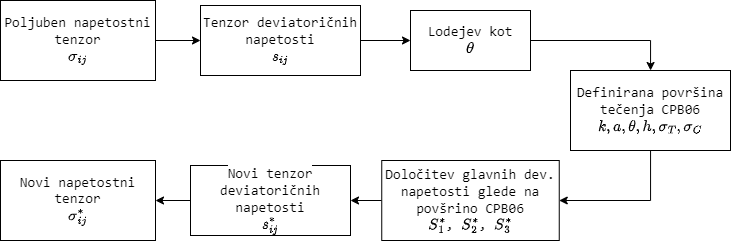

The diagram above was exported from draw.io. Its source (the exported page's mxGraphModel, read from the mxfile embedded in the PNG):
<mxGraphModel dx="1221" dy="764" grid="1" gridSize="10" guides="1" tooltips="1" connect="1" arrows="1" fold="1" page="1" pageScale="1" pageWidth="827" pageHeight="1169" math="1" shadow="0">
  <root>
    <mxCell id="0" />
    <mxCell id="1" parent="0" />
    <mxCell id="y9P1S-LPWJ5fcyuavw4e-3" value="" style="edgeStyle=orthogonalEdgeStyle;rounded=0;orthogonalLoop=1;jettySize=auto;html=1;fontColor=#000000;" edge="1" parent="1" source="y9P1S-LPWJ5fcyuavw4e-1" target="y9P1S-LPWJ5fcyuavw4e-2">
      <mxGeometry relative="1" as="geometry" />
    </mxCell>
    <mxCell id="y9P1S-LPWJ5fcyuavw4e-1" value="&lt;span style=&quot;font-family: SFMono-Regular, Menlo, Monaco, Consolas, &amp;quot;Liberation Mono&amp;quot;, &amp;quot;Courier New&amp;quot;, monospace; font-size: 14px; text-align: left; background-color: rgb(255, 255, 255);&quot;&gt;Poljuben napetostni tenzor&lt;br&gt;`sigma_(ij)`&lt;br&gt;&lt;/span&gt;" style="rounded=0;whiteSpace=wrap;html=1;" vertex="1" parent="1">
      <mxGeometry x="40" y="90" width="155" height="80" as="geometry" />
    </mxCell>
    <mxCell id="y9P1S-LPWJ5fcyuavw4e-5" value="" style="edgeStyle=orthogonalEdgeStyle;rounded=0;orthogonalLoop=1;jettySize=auto;html=1;fontColor=#000000;" edge="1" parent="1" source="y9P1S-LPWJ5fcyuavw4e-2" target="y9P1S-LPWJ5fcyuavw4e-4">
      <mxGeometry relative="1" as="geometry" />
    </mxCell>
    <mxCell id="y9P1S-LPWJ5fcyuavw4e-2" value="&lt;span style=&quot;font-family: SFMono-Regular, Menlo, Monaco, Consolas, &amp;quot;Liberation Mono&amp;quot;, &amp;quot;Courier New&amp;quot;, monospace; font-size: 14px; text-align: left; background-color: rgb(255, 255, 255);&quot;&gt;Tenzor deviatoričnih napetosti&lt;br&gt;`s_(ij)`&lt;br&gt;&lt;/span&gt;" style="rounded=0;whiteSpace=wrap;html=1;" vertex="1" parent="1">
      <mxGeometry x="240" y="95" width="160" height="70" as="geometry" />
    </mxCell>
    <mxCell id="y9P1S-LPWJ5fcyuavw4e-7" value="" style="edgeStyle=orthogonalEdgeStyle;rounded=0;orthogonalLoop=1;jettySize=auto;html=1;fontColor=#000000;" edge="1" parent="1" source="y9P1S-LPWJ5fcyuavw4e-4" target="y9P1S-LPWJ5fcyuavw4e-6">
      <mxGeometry relative="1" as="geometry">
        <Array as="points">
          <mxPoint x="690" y="130" />
        </Array>
      </mxGeometry>
    </mxCell>
    <mxCell id="y9P1S-LPWJ5fcyuavw4e-4" value="&lt;span style=&quot;font-family: SFMono-Regular, Menlo, Monaco, Consolas, &amp;quot;Liberation Mono&amp;quot;, &amp;quot;Courier New&amp;quot;, monospace; font-size: 14px; text-align: left; background-color: rgb(255, 255, 255);&quot;&gt;Lodejev kot&lt;br&gt;`theta`&lt;br&gt;&lt;/span&gt;" style="rounded=0;whiteSpace=wrap;html=1;" vertex="1" parent="1">
      <mxGeometry x="450" y="100" width="120" height="60" as="geometry" />
    </mxCell>
    <mxCell id="y9P1S-LPWJ5fcyuavw4e-9" value="" style="edgeStyle=orthogonalEdgeStyle;rounded=0;orthogonalLoop=1;jettySize=auto;html=1;fontColor=#000000;" edge="1" parent="1" source="y9P1S-LPWJ5fcyuavw4e-6" target="y9P1S-LPWJ5fcyuavw4e-8">
      <mxGeometry relative="1" as="geometry">
        <Array as="points">
          <mxPoint x="690" y="290" />
        </Array>
      </mxGeometry>
    </mxCell>
    <mxCell id="y9P1S-LPWJ5fcyuavw4e-6" value="&lt;span style=&quot;font-family: SFMono-Regular, Menlo, Monaco, Consolas, &amp;quot;Liberation Mono&amp;quot;, &amp;quot;Courier New&amp;quot;, monospace; font-size: 14px; text-align: left; background-color: rgb(255, 255, 255);&quot;&gt;Definirana površina tečenja CPB06&lt;br&gt;`k, a, theta, h, sigma_T, sigma_C`&lt;br&gt;&lt;/span&gt;" style="rounded=0;whiteSpace=wrap;html=1;" vertex="1" parent="1">
      <mxGeometry x="610" y="160" width="160" height="80" as="geometry" />
    </mxCell>
    <mxCell id="y9P1S-LPWJ5fcyuavw4e-11" value="" style="edgeStyle=orthogonalEdgeStyle;rounded=0;orthogonalLoop=1;jettySize=auto;html=1;fontColor=#000000;" edge="1" parent="1" source="y9P1S-LPWJ5fcyuavw4e-8" target="y9P1S-LPWJ5fcyuavw4e-10">
      <mxGeometry relative="1" as="geometry" />
    </mxCell>
    <mxCell id="y9P1S-LPWJ5fcyuavw4e-8" value="&lt;span style=&quot;font-family: SFMono-Regular, Menlo, Monaco, Consolas, &amp;quot;Liberation Mono&amp;quot;, &amp;quot;Courier New&amp;quot;, monospace; font-size: 14px; text-align: left; background-color: rgb(255, 255, 255);&quot;&gt;Določitev glavnih dev. napetosti glede na povšrino CPB06&lt;br&gt;`S_1^**`,&amp;nbsp;&lt;/span&gt;&lt;span style=&quot;font-family: SFMono-Regular, Menlo, Monaco, Consolas, &amp;quot;Liberation Mono&amp;quot;, &amp;quot;Courier New&amp;quot;, monospace; font-size: 14px; text-align: left; background-color: rgb(255, 255, 255);&quot;&gt;`S_2^**`,&amp;nbsp;&lt;/span&gt;&lt;span style=&quot;font-family: SFMono-Regular, Menlo, Monaco, Consolas, &amp;quot;Liberation Mono&amp;quot;, &amp;quot;Courier New&amp;quot;, monospace; font-size: 14px; text-align: left; background-color: rgb(255, 255, 255);&quot;&gt;`S_3^**`&lt;/span&gt;&lt;span style=&quot;font-family: SFMono-Regular, Menlo, Monaco, Consolas, &amp;quot;Liberation Mono&amp;quot;, &amp;quot;Courier New&amp;quot;, monospace; font-size: 14px; text-align: left; background-color: rgb(255, 255, 255);&quot;&gt;&lt;br&gt;&lt;/span&gt;" style="rounded=0;whiteSpace=wrap;html=1;" vertex="1" parent="1">
      <mxGeometry x="421.25" y="250" width="177.5" height="80" as="geometry" />
    </mxCell>
    <mxCell id="y9P1S-LPWJ5fcyuavw4e-13" value="" style="edgeStyle=orthogonalEdgeStyle;rounded=0;orthogonalLoop=1;jettySize=auto;html=1;fontColor=#000000;" edge="1" parent="1" source="y9P1S-LPWJ5fcyuavw4e-10" target="y9P1S-LPWJ5fcyuavw4e-12">
      <mxGeometry relative="1" as="geometry" />
    </mxCell>
    <mxCell id="y9P1S-LPWJ5fcyuavw4e-10" value="&lt;span style=&quot;font-family: SFMono-Regular, Menlo, Monaco, Consolas, &amp;quot;Liberation Mono&amp;quot;, &amp;quot;Courier New&amp;quot;, monospace; font-size: 14px; text-align: left; background-color: rgb(255, 255, 255);&quot;&gt;Novi tenzor deviatoričnih napetosti&lt;br&gt;`s_(ij)^**`&lt;br&gt;&lt;/span&gt;" style="rounded=0;whiteSpace=wrap;html=1;" vertex="1" parent="1">
      <mxGeometry x="230" y="255" width="160" height="70" as="geometry" />
    </mxCell>
    <mxCell id="y9P1S-LPWJ5fcyuavw4e-12" value="&lt;span style=&quot;font-family: SFMono-Regular, Menlo, Monaco, Consolas, &amp;quot;Liberation Mono&amp;quot;, &amp;quot;Courier New&amp;quot;, monospace; font-size: 14px; text-align: left; background-color: rgb(255, 255, 255);&quot;&gt;Novi napetostni tenzor&lt;br&gt;`sigma_(ij)^**`&lt;br&gt;&lt;/span&gt;" style="rounded=0;whiteSpace=wrap;html=1;" vertex="1" parent="1">
      <mxGeometry x="40" y="250" width="155" height="80" as="geometry" />
    </mxCell>
  </root>
</mxGraphModel>